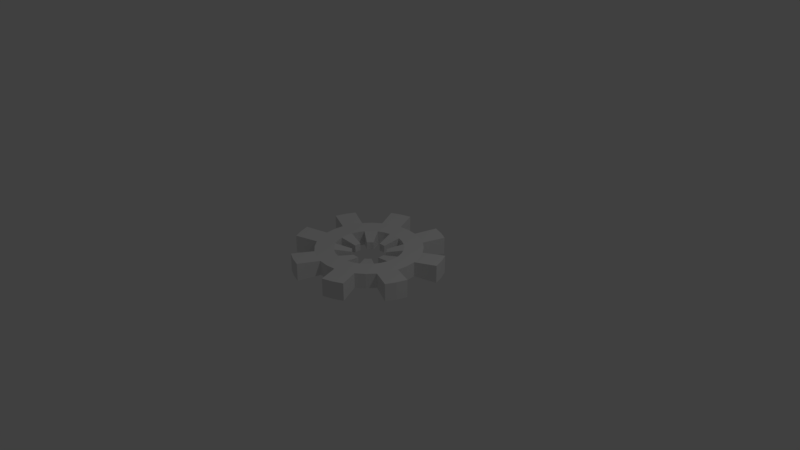 # Source: Gear.blend  (saved by Blender 2.79.0; exported with 4.5.12 LTS)
import bpy
from mathutils import Matrix  # noqa: F401  (used for matrix-valued properties, if any)

bpy.ops.wm.read_factory_settings(use_empty=True)
scene = bpy.context.scene
scene.name = 'Scene'

# ---- collections
col_collection_1 = bpy.data.collections.new('Collection 1'); scene.collection.children.link(col_collection_1)

# ---- materials (node trees are filled in below, after node groups)
mat_grey = bpy.data.materials.new('Grey')
mat_grey.alpha_threshold = 0.0
mat_grey.use_transparent_shadow = False
mat_grey.roughness = 0.5

# ---- material node trees

# ---- world
world_world = bpy.data.worlds.new('World'); scene.world = world_world
world_world.color = (0.05088, 0.05088, 0.05088)
world_world.use_sun_shadow = False
world_world.sun_shadow_jitter_overblur = 0.0
world_world.cycles.sampling_method = 'MANUAL'

# ---- cameras
cam_camera = bpy.data.cameras.new('Camera')
cam_camera.clip_end = 100.0
cam_camera.lens = 35.0
cam_camera.sensor_width = 32.0
cam_camera.sensor_height = 18.0
cam_camera.ortho_scale = 7.314
cam_camera.dof.focus_distance = 0.0
cam_camera.dof.aperture_fstop = 128.0

# ---- lights
light_lamp = bpy.data.lights.new('Lamp', 'POINT')
light_lamp.transmission_factor = 0.0
light_lamp.cutoff_distance = 30.0
light_lamp.energy = 100.0
light_lamp.shadow_buffer_clip_start = 1.001
light_lamp.shadow_soft_size = 0.1
light_lamp.shadow_maximum_resolution = 0.006
light_lamp.use_absolute_resolution = True

# ---- meshes
me_gear = bpy.data.meshes.new('Gear')
me_gear.from_pydata([(0.45, 0.0, -0.1), (0.4414, 0.08779, -0.1), (0.4157, 0.1722, -0.1), (0.3742, 0.25, -0.1), (0.7, 0.0, -0.1), (0.6865, 0.1366, -0.1), (0.6467, 0.2679, -0.1), (0.582, 0.3889, -0.1), (0.9691, 0.2466, -0.12), (0.9239, 0.3827, -0.12), (0.8597, 0.5109, -0.12), (0.45, 0.0, 0.1), (0.4414, 0.08779, 0.1), (0.4157, 0.1722, 0.1), (0.3742, 0.25, 0.1), (0.7, 0.0, 0.1), (0.6865, 0.1366, 0.1), (0.6467, 0.2679, 0.1), (0.582, 0.3889, 0.1), (0.9691, 0.2466, 0.12), (0.9239, 0.3827, 0.12), (0.8597, 0.5109, 0.12), (0.3182, 0.3182, -0.1), (0.25, 0.3742, -0.1), (0.1722, 0.4157, -0.1), (0.08779, 0.4414, -0.1), (0.495, 0.495, -0.1), (0.3889, 0.582, -0.1), (0.2679, 0.6467, -0.1), (0.1366, 0.6865, -0.1), (0.5109, 0.8597, -0.12), (0.3827, 0.9239, -0.12), (0.2466, 0.9691, -0.12), (0.3182, 0.3182, 0.1), (0.25, 0.3742, 0.1), (0.1722, 0.4157, 0.1), (0.08779, 0.4414, 0.1), (0.495, 0.495, 0.1), (0.3889, 0.582, 0.1), (0.2679, 0.6467, 0.1), (0.1366, 0.6865, 0.1), (0.5109, 0.8597, 0.12), (0.3827, 0.9239, 0.12), (0.2466, 0.9691, 0.12), (2.755e-17, 0.45, -0.1), (-0.08779, 0.4414, -0.1), (-0.1722, 0.4157, -0.1), (-0.25, 0.3742, -0.1), (4.286e-17, 0.7, -0.1), (-0.1366, 0.6865, -0.1), (-0.2679, 0.6467, -0.1), (-0.3889, 0.582, -0.1), (-0.2466, 0.9691, -0.12), (-0.3827, 0.9239, -0.12), (-0.5109, 0.8597, -0.12), (2.755e-17, 0.45, 0.1), (-0.08779, 0.4414, 0.1), (-0.1722, 0.4157, 0.1), (-0.25, 0.3742, 0.1), (4.286e-17, 0.7, 0.1), (-0.1366, 0.6865, 0.1), (-0.2679, 0.6467, 0.1), (-0.3889, 0.582, 0.1), (-0.2466, 0.9691, 0.12), (-0.3827, 0.9239, 0.12), (-0.5109, 0.8597, 0.12), (-0.3182, 0.3182, -0.1), (-0.3742, 0.25, -0.1), (-0.4157, 0.1722, -0.1), (-0.4414, 0.08779, -0.1), (-0.495, 0.495, -0.1), (-0.582, 0.3889, -0.1), (-0.6467, 0.2679, -0.1), (-0.6865, 0.1366, -0.1), (-0.8597, 0.5109, -0.12), (-0.9239, 0.3827, -0.12), (-0.9691, 0.2466, -0.12), (-0.3182, 0.3182, 0.1), (-0.3742, 0.25, 0.1), (-0.4157, 0.1722, 0.1), (-0.4414, 0.08779, 0.1), (-0.495, 0.495, 0.1), (-0.582, 0.3889, 0.1), (-0.6467, 0.2679, 0.1), (-0.6865, 0.1366, 0.1), (-0.8597, 0.5109, 0.12), (-0.9239, 0.3827, 0.12), (-0.9691, 0.2466, 0.12), (-0.45, 5.511e-17, -0.1), (-0.4414, -0.08779, -0.1), (-0.4157, -0.1722, -0.1), (-0.3742, -0.25, -0.1), (-0.7, 8.573e-17, -0.1), (-0.6865, -0.1366, -0.1), (-0.6467, -0.2679, -0.1), (-0.582, -0.3889, -0.1), (-0.9691, -0.2466, -0.12), (-0.9239, -0.3827, -0.12), (-0.8597, -0.5109, -0.12), (-0.45, 5.511e-17, 0.1), (-0.4414, -0.08779, 0.1), (-0.4157, -0.1722, 0.1), (-0.3742, -0.25, 0.1), (-0.7, 8.573e-17, 0.1), (-0.6865, -0.1366, 0.1), (-0.6467, -0.2679, 0.1), (-0.582, -0.3889, 0.1), (-0.9691, -0.2466, 0.12), (-0.9239, -0.3827, 0.12), (-0.8597, -0.5109, 0.12), (-0.3182, -0.3182, -0.1), (-0.25, -0.3742, -0.1), (-0.1722, -0.4157, -0.1), (-0.08779, -0.4414, -0.1), (-0.495, -0.495, -0.1), (-0.3889, -0.582, -0.1), (-0.2679, -0.6467, -0.1), (-0.1366, -0.6865, -0.1), (-0.5109, -0.8597, -0.12), (-0.3827, -0.9239, -0.12), (-0.2466, -0.9691, -0.12), (-0.3182, -0.3182, 0.1), (-0.25, -0.3742, 0.1), (-0.1722, -0.4157, 0.1), (-0.08779, -0.4414, 0.1), (-0.495, -0.495, 0.1), (-0.3889, -0.582, 0.1), (-0.2679, -0.6467, 0.1), (-0.1366, -0.6865, 0.1), (-0.5109, -0.8597, 0.12), (-0.3827, -0.9239, 0.12), (-0.2466, -0.9691, 0.12), (-8.266e-17, -0.45, -0.1), (0.08779, -0.4414, -0.1), (0.1722, -0.4157, -0.1), (0.25, -0.3742, -0.1), (-1.286e-16, -0.7, -0.1), (0.1366, -0.6865, -0.1), (0.2679, -0.6467, -0.1), (0.3889, -0.582, -0.1), (0.2466, -0.9691, -0.12), (0.3827, -0.9239, -0.12), (0.5109, -0.8597, -0.12), (-8.266e-17, -0.45, 0.1), (0.08779, -0.4414, 0.1), (0.1722, -0.4157, 0.1), (0.25, -0.3742, 0.1), (-1.286e-16, -0.7, 0.1), (0.1366, -0.6865, 0.1), (0.2679, -0.6467, 0.1), (0.3889, -0.582, 0.1), (0.2466, -0.9691, 0.12), (0.3827, -0.9239, 0.12), (0.5109, -0.8597, 0.12), (0.3182, -0.3182, -0.1), (0.3742, -0.25, -0.1), (0.4157, -0.1722, -0.1), (0.4414, -0.08779, -0.1), (0.495, -0.495, -0.1), (0.582, -0.3889, -0.1), (0.6467, -0.2679, -0.1), (0.6865, -0.1366, -0.1), (0.8597, -0.5109, -0.12), (0.9239, -0.3827, -0.12), (0.9691, -0.2466, -0.12), (0.3182, -0.3182, 0.1), (0.3742, -0.25, 0.1), (0.4157, -0.1722, 0.1), (0.4414, -0.08779, 0.1), (0.495, -0.495, 0.1), (0.582, -0.3889, 0.1), (0.6467, -0.2679, 0.1), (0.6865, -0.1366, 0.1), (0.8597, -0.5109, 0.12), (0.9239, -0.3827, 0.12), (0.9691, -0.2466, 0.12), (-0.1591, 0.1591, -0.05), (-0.1871, 0.125, -0.05), (0.225, 1.863e-09, -0.05), (0.2207, -0.0439, -0.05), (-0.1591, 0.1591, 0.05), (-0.1871, 0.125, 0.05), (0.0439, 0.2207, 0.05), (1.242e-09, 0.225, 0.05), (0.0439, 0.2207, -0.05), (1.242e-09, 0.225, -0.05), (0.2207, 0.0439, -0.05), (0.225, 1.863e-09, 0.05), (0.2207, -0.0439, 0.05), (-0.1871, -0.125, 0.05), (-0.1591, -0.1591, 0.05), (-0.125, 0.1871, 0.05), (-0.0439, 0.2207, 0.05), (0.1871, 0.125, 0.05), (0.1591, 0.1591, 0.05), (0.2207, 0.0439, 0.05), (0.125, -0.1871, 0.05), (0.1591, -0.1591, 0.05), (-0.2207, 0.0439, -0.05), (-0.225, 1.863e-09, -0.05), (-0.1591, -0.1591, -0.05), (-0.125, -0.1871, -0.05), (-0.225, 1.863e-09, 0.05), (-0.2207, -0.0439, 0.05), (0.125, 0.1871, 0.05), (0.125, -0.1871, -0.05), (0.1591, -0.1591, -0.05), (0.1591, 0.1591, -0.05), (0.125, 0.1871, -0.05), (1.242e-09, -0.225, -0.05), (0.0439, -0.2207, -0.05), (0.1871, 0.125, -0.05), (-0.0439, -0.2207, 0.05), (1.242e-09, -0.225, 0.05), (-0.125, -0.1871, 0.05), (0.1871, -0.125, 0.05), (-0.1871, -0.125, -0.05), (-0.2207, -0.0439, -0.05), (-0.2207, 0.0439, 0.05), (-0.125, 0.1871, -0.05), (-0.0439, 0.2207, -0.05), (-0.0439, -0.2207, -0.05), (0.0439, -0.2207, 0.05), (0.1871, -0.125, -0.05)], [], [(4, 0, 1, 5), (5, 1, 2, 6), (6, 2, 3, 7), (8, 5, 6, 9), (9, 6, 7, 10), (11, 15, 16, 12), (12, 16, 17, 13), (13, 17, 18, 14), (16, 19, 20, 17), (17, 20, 21, 18), (15, 4, 5, 16), (16, 5, 8, 19), (19, 8, 9, 20), (20, 9, 10, 21), (21, 10, 7, 18), (26, 22, 23, 27), (27, 23, 24, 28), (28, 24, 25, 29), (30, 27, 28, 31), (31, 28, 29, 32), (33, 37, 38, 34), (34, 38, 39, 35), (35, 39, 40, 36), (38, 41, 42, 39), (39, 42, 43, 40), (37, 26, 27, 38), (38, 27, 30, 41), (41, 30, 31, 42), (42, 31, 32, 43), (43, 32, 29, 40), (3, 22, 26, 7), (7, 26, 37, 18), (18, 37, 33, 14), (48, 44, 45, 49), (49, 45, 46, 50), (50, 46, 47, 51), (52, 49, 50, 53), (53, 50, 51, 54), (55, 59, 60, 56), (56, 60, 61, 57), (57, 61, 62, 58), (60, 63, 64, 61), (61, 64, 65, 62), (59, 48, 49, 60), (60, 49, 52, 63), (63, 52, 53, 64), (64, 53, 54, 65), (65, 54, 51, 62), (25, 44, 48, 29), (29, 48, 59, 40), (40, 59, 55, 36), (70, 66, 67, 71), (71, 67, 68, 72), (72, 68, 69, 73), (74, 71, 72, 75), (75, 72, 73, 76), (77, 81, 82, 78), (78, 82, 83, 79), (79, 83, 84, 80), (82, 85, 86, 83), (83, 86, 87, 84), (81, 70, 71, 82), (82, 71, 74, 85), (85, 74, 75, 86), (86, 75, 76, 87), (87, 76, 73, 84), (47, 66, 70, 51), (51, 70, 81, 62), (62, 81, 77, 58), (92, 88, 89, 93), (93, 89, 90, 94), (94, 90, 91, 95), (96, 93, 94, 97), (97, 94, 95, 98), (99, 103, 104, 100), (100, 104, 105, 101), (101, 105, 106, 102), (104, 107, 108, 105), (105, 108, 109, 106), (103, 92, 93, 104), (104, 93, 96, 107), (107, 96, 97, 108), (108, 97, 98, 109), (109, 98, 95, 106), (69, 88, 92, 73), (73, 92, 103, 84), (84, 103, 99, 80), (114, 110, 111, 115), (115, 111, 112, 116), (116, 112, 113, 117), (118, 115, 116, 119), (119, 116, 117, 120), (121, 125, 126, 122), (122, 126, 127, 123), (123, 127, 128, 124), (126, 129, 130, 127), (127, 130, 131, 128), (125, 114, 115, 126), (126, 115, 118, 129), (129, 118, 119, 130), (130, 119, 120, 131), (131, 120, 117, 128), (91, 110, 114, 95), (95, 114, 125, 106), (106, 125, 121, 102), (136, 132, 133, 137), (137, 133, 134, 138), (138, 134, 135, 139), (140, 137, 138, 141), (141, 138, 139, 142), (143, 147, 148, 144), (144, 148, 149, 145), (145, 149, 150, 146), (148, 151, 152, 149), (149, 152, 153, 150), (147, 136, 137, 148), (148, 137, 140, 151), (151, 140, 141, 152), (152, 141, 142, 153), (153, 142, 139, 150), (113, 132, 136, 117), (117, 136, 147, 128), (128, 147, 143, 124), (158, 154, 155, 159), (159, 155, 156, 160), (160, 156, 157, 161), (162, 159, 160, 163), (163, 160, 161, 164), (165, 169, 170, 166), (166, 170, 171, 167), (167, 171, 172, 168), (170, 173, 174, 171), (171, 174, 175, 172), (169, 158, 159, 170), (170, 159, 162, 173), (173, 162, 163, 174), (174, 163, 164, 175), (175, 164, 161, 172), (135, 154, 158, 139), (139, 158, 169, 150), (150, 169, 165, 146), (157, 0, 4, 161), (161, 4, 15, 172), (172, 15, 11, 168), (67, 78, 79, 68), (68, 79, 80, 69), (56, 45, 220, 192), (14, 33, 194, 193), (89, 100, 101, 90), (90, 101, 102, 91), (121, 122, 214, 190), (143, 144, 222, 213), (111, 122, 123, 112), (112, 123, 124, 113), (80, 99, 202, 218), (135, 146, 196, 205), (133, 144, 145, 134), (134, 145, 146, 135), (146, 165, 197, 196), (55, 56, 192, 183), (155, 166, 167, 156), (156, 167, 168, 157), (78, 67, 177, 181), (132, 113, 221, 209), (1, 12, 13, 2), (2, 13, 14, 3), (89, 88, 199, 217), (25, 36, 182, 184), (23, 34, 35, 24), (24, 35, 36, 25), (111, 110, 200, 201), (144, 133, 210, 222), (45, 56, 57, 46), (46, 57, 58, 47), (11, 12, 195, 187), (88, 69, 198, 199), (198, 218, 202, 199), (199, 202, 203, 217), (216, 189, 190, 200), (200, 190, 214, 201), (221, 212, 213, 209), (209, 213, 222, 210), (205, 196, 197, 206), (206, 197, 215, 223), (179, 188, 187, 178), (178, 187, 195, 186), (211, 193, 194, 207), (207, 194, 204, 208), (184, 182, 183, 185), (185, 183, 192, 220), (219, 191, 180, 176), (176, 180, 181, 177), (133, 132, 209, 210), (69, 80, 218, 198), (1, 0, 178, 186), (102, 121, 190, 189), (166, 155, 223, 215), (66, 47, 219, 176), (47, 58, 191, 219), (100, 89, 217, 203), (22, 3, 211, 207), (157, 168, 188, 179), (36, 55, 183, 182), (110, 91, 216, 200), (44, 25, 184, 185), (168, 11, 187, 188), (91, 102, 189, 216), (99, 100, 203, 202), (155, 154, 206, 223), (12, 1, 186, 195), (58, 77, 180, 191), (45, 44, 185, 220), (154, 135, 205, 206), (165, 166, 215, 197), (122, 111, 201, 214), (33, 34, 204, 194), (3, 14, 193, 211), (23, 22, 207, 208), (124, 143, 213, 212), (67, 66, 176, 177), (113, 124, 212, 221), (77, 78, 181, 180), (0, 157, 179, 178), (34, 23, 208, 204)])
me_gear.materials.append(mat_grey)
me_gear.use_remesh_preserve_volume = False
me_gear.use_remesh_preserve_attributes = False
me_gear.use_mirror_vertex_groups = False
me_gear.update()

# ---- objects
ob_gear = bpy.data.objects.new('Gear', me_gear)
ob_lamp = bpy.data.objects.new('Lamp', light_lamp)
ob_camera = bpy.data.objects.new('Camera', cam_camera)

# ---- transforms, parenting, visibility, modifiers, constraints
ob_gear.location = (0.0, 0.0, 0.0)
ob_gear.lineart.crease_threshold = 0.0
_vg = ob_gear.vertex_groups.new(name='Tips')
_vg = ob_gear.vertex_groups.new(name='Valleys')
ob_lamp.location = (4.076, 1.005, 5.904)
ob_lamp.rotation_euler = (0.6503, 0.05522, 1.866)
ob_lamp.lock_rotations_4d = False
ob_lamp.empty_display_type = 'ARROWS'
ob_lamp.color = (0.0, 0.0, 0.0, 0.0)
ob_lamp.lineart.crease_threshold = 0.0
ob_camera.location = (7.481, -6.508, 5.344)
ob_camera.rotation_euler = (1.109, 0.0, 0.8149)
ob_camera.lock_rotations_4d = False
ob_camera.empty_display_type = 'ARROWS'
ob_camera.color = (0.0, 0.0, 0.0, 0.0)
ob_camera.display_type = 'WIRE'
ob_camera.lineart.crease_threshold = 0.0

# ---- collection membership
col_collection_1.objects.link(ob_gear)
col_collection_1.objects.link(ob_lamp)
col_collection_1.objects.link(ob_camera)

# ---- scene / render settings (as saved in the file)
scene.camera = ob_camera
scene.frame_start = 1; scene.frame_end = 120; scene.frame_set(1)
scene.render.engine = 'BLENDER_EEVEE_NEXT'
scene.render.resolution_percentage = 50
scene.render.dither_intensity = 0.0
scene.cycles.use_denoising = False
scene.cycles.samples = 128
scene.cycles.sampling_pattern = 'TABULATED_SOBOL'
scene.cycles.use_adaptive_sampling = False
scene.cycles.use_light_tree = False
scene.cycles.blur_glossy = 0.0
scene.cycles.sample_clamp_indirect = 0.0
scene.view_settings.view_transform = 'Standard'
bpy.context.view_layer.update()

